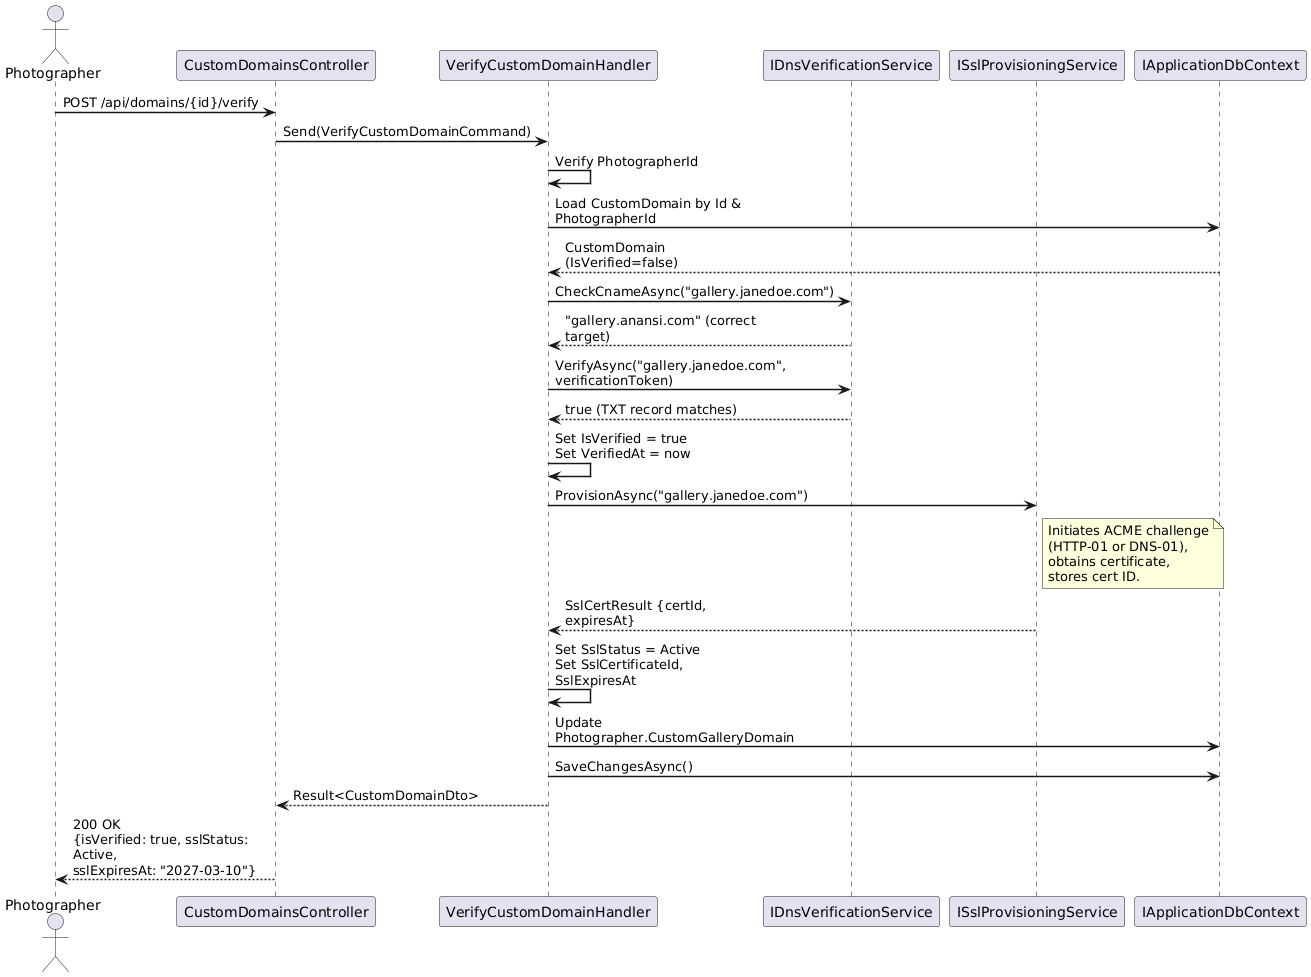

The diagram above was rendered by PlantUML. Its source (embedded in the PNG):
@startuml
skinparam sequenceArrowThickness 1.5
skinparam maxMessageSize 200

actor Photographer
participant "CustomDomainsController" as API
participant "VerifyCustomDomainHandler" as Handler
participant "IDnsVerificationService" as DNS
participant "ISslProvisioningService" as SSL
participant "IApplicationDbContext" as DB

Photographer -> API : POST /api/domains/{id}/verify
API -> Handler : Send(VerifyCustomDomainCommand)

Handler -> Handler : Verify PhotographerId
Handler -> DB : Load CustomDomain by Id & PhotographerId
DB --> Handler : CustomDomain (IsVerified=false)

Handler -> DNS : CheckCnameAsync("gallery.janedoe.com")
DNS --> Handler : "gallery.anansi.com" (correct target)

Handler -> DNS : VerifyAsync("gallery.janedoe.com", verificationToken)
DNS --> Handler : true (TXT record matches)

Handler -> Handler : Set IsVerified = true\nSet VerifiedAt = now

Handler -> SSL : ProvisionAsync("gallery.janedoe.com")
note right of SSL
  Initiates ACME challenge
  (HTTP-01 or DNS-01),
  obtains certificate,
  stores cert ID.
end note
SSL --> Handler : SslCertResult {certId, expiresAt}

Handler -> Handler : Set SslStatus = Active\nSet SslCertificateId, SslExpiresAt

Handler -> DB : Update Photographer.CustomGalleryDomain
Handler -> DB : SaveChangesAsync()

Handler --> API : Result<CustomDomainDto>
API --> Photographer : 200 OK\n{isVerified: true, sslStatus: Active,\nsslExpiresAt: "2027-03-10"}

@enduml